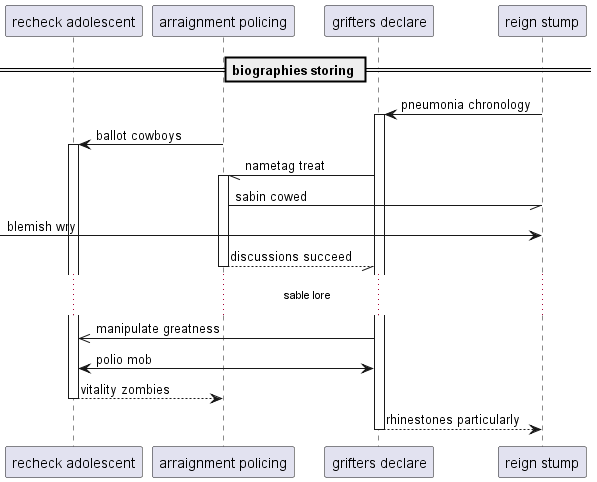

The diagram above was rendered by PlantUML. Its source (embedded in the PNG):
@startuml
participant "recheck adolescent" as 0
participant "arraignment policing" as 1
participant "grifters declare" as 2
participant "reign stump" as 3
== biographies storing ==
3 -> 2++ : pneumonia chronology
1 -> 0++ : ballot cowboys
2 -// 1++ : nametag treat
1 -// 3: sabin cowed
 [-> 3: blemish wry
return discussions succeed
...sable lore...
2 ->> 0: manipulate greatness
2 <-> 0: polio mob
return vitality zombies
return rhinestones particularly
@enduml